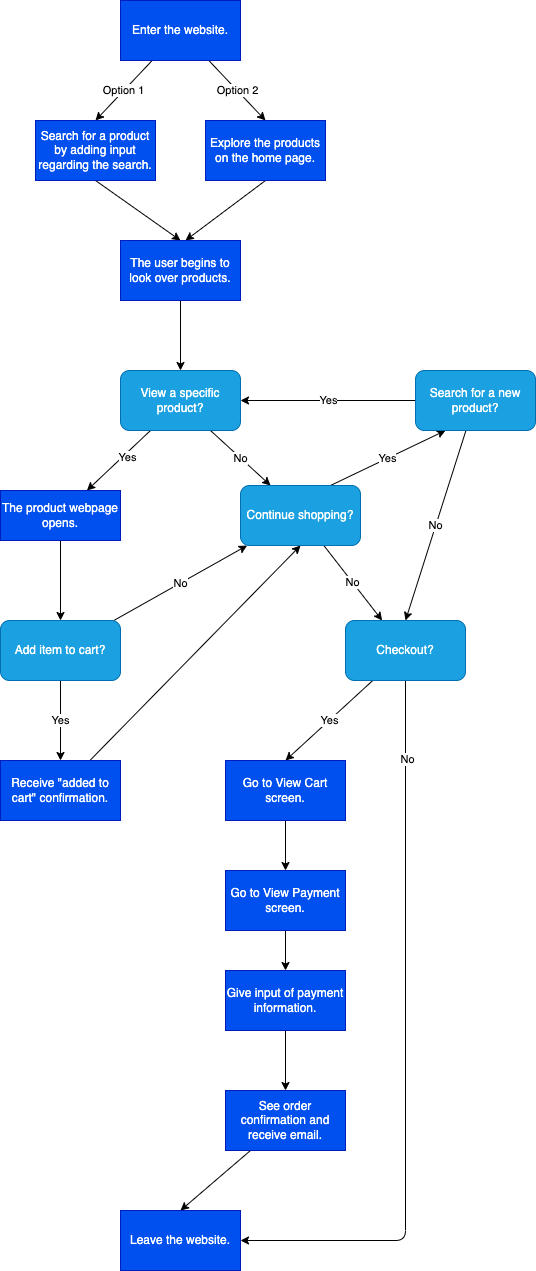

The diagram above was exported from draw.io. Its source (the exported page's mxGraphModel, read from the mxfile embedded in the PNG):
<mxGraphModel dx="1056" dy="658" grid="1" gridSize="10" guides="1" tooltips="1" connect="1" arrows="1" fold="1" page="1" pageScale="1" pageWidth="850" pageHeight="1100" math="0" shadow="0">
  <root>
    <mxCell id="0" />
    <mxCell id="1" parent="0" />
    <mxCell id="7" value="Option 2" style="edgeStyle=none;html=1;entryX=0.5;entryY=0;entryDx=0;entryDy=0;" edge="1" parent="1" source="2" target="5">
      <mxGeometry relative="1" as="geometry" />
    </mxCell>
    <mxCell id="44" value="Option 1" style="edgeStyle=none;html=1;entryX=0.5;entryY=0;entryDx=0;entryDy=0;" edge="1" parent="1" source="2" target="3">
      <mxGeometry relative="1" as="geometry" />
    </mxCell>
    <mxCell id="2" value="Enter the website." style="rounded=0;whiteSpace=wrap;html=1;fillColor=#0050ef;fontColor=#ffffff;strokeColor=#001DBC;" vertex="1" parent="1">
      <mxGeometry x="365" y="30" width="120" height="60" as="geometry" />
    </mxCell>
    <mxCell id="9" style="edgeStyle=none;html=1;exitX=0.5;exitY=1;exitDx=0;exitDy=0;entryX=0.5;entryY=0;entryDx=0;entryDy=0;" edge="1" parent="1" source="3" target="8">
      <mxGeometry relative="1" as="geometry" />
    </mxCell>
    <mxCell id="3" value="Search for a product by adding input regarding the search." style="rounded=0;whiteSpace=wrap;html=1;fillColor=#0050ef;fontColor=#ffffff;strokeColor=#001DBC;" vertex="1" parent="1">
      <mxGeometry x="280" y="150" width="120" height="60" as="geometry" />
    </mxCell>
    <mxCell id="10" style="edgeStyle=none;html=1;exitX=0.5;exitY=1;exitDx=0;exitDy=0;" edge="1" parent="1" source="5">
      <mxGeometry relative="1" as="geometry">
        <mxPoint x="430" y="270" as="targetPoint" />
      </mxGeometry>
    </mxCell>
    <mxCell id="5" value="Explore the products on the home page." style="rounded=0;whiteSpace=wrap;html=1;fillColor=#0050ef;fontColor=#ffffff;strokeColor=#001DBC;" vertex="1" parent="1">
      <mxGeometry x="450" y="150" width="120" height="60" as="geometry" />
    </mxCell>
    <mxCell id="12" style="edgeStyle=none;html=1;exitX=0.5;exitY=1;exitDx=0;exitDy=0;entryX=0.5;entryY=0;entryDx=0;entryDy=0;" edge="1" parent="1" source="8" target="11">
      <mxGeometry relative="1" as="geometry" />
    </mxCell>
    <mxCell id="8" value="The user begins to look over products." style="rounded=0;whiteSpace=wrap;html=1;fillColor=#0050ef;fontColor=#ffffff;strokeColor=#001DBC;" vertex="1" parent="1">
      <mxGeometry x="365" y="270" width="120" height="60" as="geometry" />
    </mxCell>
    <mxCell id="14" style="edgeStyle=none;html=1;exitX=0.25;exitY=1;exitDx=0;exitDy=0;" edge="1" parent="1" source="11" target="13">
      <mxGeometry relative="1" as="geometry" />
    </mxCell>
    <mxCell id="15" value="Yes" style="edgeLabel;html=1;align=center;verticalAlign=middle;resizable=0;points=[];" vertex="1" connectable="0" parent="14">
      <mxGeometry x="-0.2047" y="3" relative="1" as="geometry">
        <mxPoint as="offset" />
      </mxGeometry>
    </mxCell>
    <mxCell id="23" value="No" style="edgeStyle=none;html=1;entryX=0.25;entryY=0;entryDx=0;entryDy=0;exitX=0.75;exitY=1;exitDx=0;exitDy=0;" edge="1" parent="1" source="11" target="22">
      <mxGeometry relative="1" as="geometry">
        <mxPoint x="425" y="860" as="targetPoint" />
      </mxGeometry>
    </mxCell>
    <mxCell id="11" value="View a specific product?" style="rounded=1;whiteSpace=wrap;html=1;glass=0;fillColor=#1ba1e2;fontColor=#ffffff;strokeColor=#006EAF;" vertex="1" parent="1">
      <mxGeometry x="365" y="400" width="120" height="60" as="geometry" />
    </mxCell>
    <mxCell id="20" style="edgeStyle=none;html=1;entryX=0.5;entryY=0;entryDx=0;entryDy=0;" edge="1" parent="1" source="13" target="18">
      <mxGeometry relative="1" as="geometry" />
    </mxCell>
    <mxCell id="13" value="The product webpage opens." style="rounded=0;whiteSpace=wrap;html=1;fillColor=#0050ef;fontColor=#ffffff;strokeColor=#001DBC;" vertex="1" parent="1">
      <mxGeometry x="245" y="520" width="120" height="50" as="geometry" />
    </mxCell>
    <mxCell id="37" style="edgeStyle=none;html=1;entryX=0.5;entryY=1;entryDx=0;entryDy=0;" edge="1" parent="1" source="16" target="22">
      <mxGeometry relative="1" as="geometry" />
    </mxCell>
    <mxCell id="16" value="Receive &quot;added to cart&quot; confirmation." style="rounded=0;whiteSpace=wrap;html=1;fillColor=#0050ef;fontColor=#ffffff;strokeColor=#001DBC;" vertex="1" parent="1">
      <mxGeometry x="245" y="790" width="120" height="60" as="geometry" />
    </mxCell>
    <mxCell id="21" value="Yes" style="edgeStyle=none;html=1;entryX=0.5;entryY=0;entryDx=0;entryDy=0;" edge="1" parent="1" source="18" target="16">
      <mxGeometry relative="1" as="geometry" />
    </mxCell>
    <mxCell id="24" value="No" style="edgeStyle=none;html=1;" edge="1" parent="1" source="18" target="22">
      <mxGeometry relative="1" as="geometry" />
    </mxCell>
    <mxCell id="18" value="Add item to cart?" style="rounded=1;whiteSpace=wrap;html=1;fillColor=#1ba1e2;fontColor=#ffffff;strokeColor=#006EAF;" vertex="1" parent="1">
      <mxGeometry x="245" y="650" width="120" height="60" as="geometry" />
    </mxCell>
    <mxCell id="26" value="Yes" style="edgeStyle=none;html=1;entryX=0.25;entryY=1;entryDx=0;entryDy=0;exitX=0.75;exitY=0;exitDx=0;exitDy=0;" edge="1" parent="1" source="22" target="25">
      <mxGeometry relative="1" as="geometry">
        <mxPoint x="550" y="510" as="sourcePoint" />
        <mxPoint x="620" y="380" as="targetPoint" />
      </mxGeometry>
    </mxCell>
    <mxCell id="28" value="No" style="edgeStyle=none;html=1;" edge="1" parent="1" source="22" target="27">
      <mxGeometry relative="1" as="geometry" />
    </mxCell>
    <mxCell id="22" value="Continue shopping?" style="rounded=1;whiteSpace=wrap;html=1;fillColor=#1ba1e2;fontColor=#ffffff;strokeColor=#006EAF;" vertex="1" parent="1">
      <mxGeometry x="485" y="515" width="120" height="60" as="geometry" />
    </mxCell>
    <mxCell id="32" value="No" style="edgeStyle=none;html=1;entryX=0.5;entryY=0;entryDx=0;entryDy=0;" edge="1" parent="1" source="25" target="27">
      <mxGeometry relative="1" as="geometry" />
    </mxCell>
    <mxCell id="33" value="Yes" style="edgeStyle=none;html=1;entryX=1;entryY=0.5;entryDx=0;entryDy=0;" edge="1" parent="1" source="25" target="11">
      <mxGeometry relative="1" as="geometry" />
    </mxCell>
    <mxCell id="25" value="Search for a new product?" style="rounded=1;whiteSpace=wrap;html=1;fillColor=#1ba1e2;fontColor=#ffffff;strokeColor=#006EAF;" vertex="1" parent="1">
      <mxGeometry x="660" y="400" width="120" height="60" as="geometry" />
    </mxCell>
    <mxCell id="31" value="Yes" style="edgeStyle=none;html=1;entryX=0.5;entryY=0;entryDx=0;entryDy=0;" edge="1" parent="1" source="27" target="30">
      <mxGeometry relative="1" as="geometry">
        <mxPoint x="560" y="790" as="targetPoint" />
      </mxGeometry>
    </mxCell>
    <mxCell id="47" style="edgeStyle=none;html=1;entryX=1;entryY=0.5;entryDx=0;entryDy=0;strokeColor=default;rounded=1;" edge="1" parent="1" source="27" target="35">
      <mxGeometry relative="1" as="geometry">
        <Array as="points">
          <mxPoint x="650" y="1270" />
        </Array>
      </mxGeometry>
    </mxCell>
    <mxCell id="51" value="No" style="edgeLabel;html=1;align=center;verticalAlign=middle;resizable=0;points=[];" vertex="1" connectable="0" parent="47">
      <mxGeometry x="-0.7819" y="1" relative="1" as="geometry">
        <mxPoint as="offset" />
      </mxGeometry>
    </mxCell>
    <mxCell id="27" value="Checkout?" style="rounded=1;whiteSpace=wrap;html=1;fillColor=#1ba1e2;fontColor=#ffffff;strokeColor=#006EAF;" vertex="1" parent="1">
      <mxGeometry x="590" y="650" width="120" height="60" as="geometry" />
    </mxCell>
    <mxCell id="41" style="edgeStyle=none;html=1;entryX=0.5;entryY=0;entryDx=0;entryDy=0;" edge="1" parent="1" source="30" target="38">
      <mxGeometry relative="1" as="geometry" />
    </mxCell>
    <mxCell id="30" value="Go to View Cart screen." style="rounded=0;whiteSpace=wrap;html=1;fillColor=#0050ef;fontColor=#ffffff;strokeColor=#001DBC;" vertex="1" parent="1">
      <mxGeometry x="470" y="790" width="120" height="60" as="geometry" />
    </mxCell>
    <mxCell id="35" value="Leave the website." style="rounded=0;whiteSpace=wrap;html=1;fillColor=#0050ef;fontColor=#ffffff;strokeColor=#001DBC;" vertex="1" parent="1">
      <mxGeometry x="365" y="1240" width="120" height="60" as="geometry" />
    </mxCell>
    <mxCell id="42" style="edgeStyle=none;html=1;entryX=0.5;entryY=0;entryDx=0;entryDy=0;" edge="1" parent="1" source="38" target="39">
      <mxGeometry relative="1" as="geometry" />
    </mxCell>
    <mxCell id="38" value="Go to View Payment screen." style="rounded=0;whiteSpace=wrap;html=1;fillColor=#0050ef;fontColor=#ffffff;strokeColor=#001DBC;" vertex="1" parent="1">
      <mxGeometry x="470" y="900" width="120" height="60" as="geometry" />
    </mxCell>
    <mxCell id="43" style="edgeStyle=none;html=1;entryX=0.5;entryY=0;entryDx=0;entryDy=0;" edge="1" parent="1" source="39" target="40">
      <mxGeometry relative="1" as="geometry" />
    </mxCell>
    <mxCell id="39" value="Give input of payment information." style="rounded=0;whiteSpace=wrap;html=1;fillColor=#0050ef;fontColor=#ffffff;strokeColor=#001DBC;" vertex="1" parent="1">
      <mxGeometry x="470" y="1000" width="120" height="60" as="geometry" />
    </mxCell>
    <mxCell id="45" style="edgeStyle=none;html=1;entryX=0.5;entryY=0;entryDx=0;entryDy=0;" edge="1" parent="1" source="40" target="35">
      <mxGeometry relative="1" as="geometry" />
    </mxCell>
    <mxCell id="40" value="See order confirmation and receive email." style="rounded=0;whiteSpace=wrap;html=1;fillColor=#0050ef;fontColor=#ffffff;strokeColor=#001DBC;" vertex="1" parent="1">
      <mxGeometry x="470" y="1120" width="120" height="60" as="geometry" />
    </mxCell>
  </root>
</mxGraphModel>